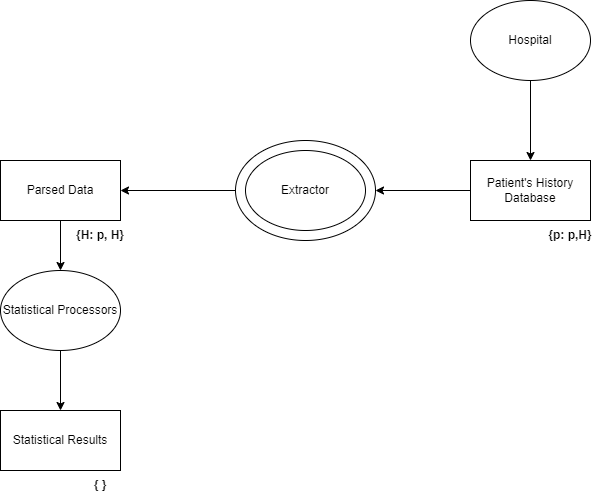

The diagram above was exported from draw.io. Its source (the exported page's mxGraphModel, read from the mxfile embedded in the PNG):
<mxGraphModel dx="1156" dy="515" grid="1" gridSize="10" guides="1" tooltips="1" connect="1" arrows="1" fold="1" page="1" pageScale="1" pageWidth="850" pageHeight="1100" math="0" shadow="0">
  <root>
    <mxCell id="0" />
    <mxCell id="1" parent="0" />
    <mxCell id="10" value="" style="edgeStyle=none;html=1;" parent="1" source="2" target="3" edge="1">
      <mxGeometry relative="1" as="geometry" />
    </mxCell>
    <mxCell id="2" value="Hospital" style="ellipse;whiteSpace=wrap;html=1;" parent="1" vertex="1">
      <mxGeometry x="660" y="10" width="120" height="80" as="geometry" />
    </mxCell>
    <mxCell id="17" value="" style="edgeStyle=none;html=1;entryX=1;entryY=0.5;entryDx=0;entryDy=0;" parent="1" source="3" target="4" edge="1">
      <mxGeometry relative="1" as="geometry" />
    </mxCell>
    <mxCell id="3" value="Patient's History Database" style="rounded=0;whiteSpace=wrap;html=1;" parent="1" vertex="1">
      <mxGeometry x="660" y="170" width="120" height="60" as="geometry" />
    </mxCell>
    <mxCell id="12" value="" style="edgeStyle=none;html=1;" parent="1" source="4" target="6" edge="1">
      <mxGeometry relative="1" as="geometry" />
    </mxCell>
    <mxCell id="4" value="" style="ellipse;whiteSpace=wrap;html=1;" parent="1" vertex="1">
      <mxGeometry x="425" y="150" width="140" height="100" as="geometry" />
    </mxCell>
    <mxCell id="5" value="Extractor" style="ellipse;whiteSpace=wrap;html=1;" parent="1" vertex="1">
      <mxGeometry x="435" y="160" width="120" height="80" as="geometry" />
    </mxCell>
    <mxCell id="13" value="" style="edgeStyle=none;html=1;" parent="1" source="6" target="7" edge="1">
      <mxGeometry relative="1" as="geometry" />
    </mxCell>
    <mxCell id="6" value="Parsed Data" style="rounded=0;whiteSpace=wrap;html=1;" parent="1" vertex="1">
      <mxGeometry x="190" y="170" width="120" height="60" as="geometry" />
    </mxCell>
    <mxCell id="14" value="" style="edgeStyle=none;html=1;" parent="1" source="7" target="9" edge="1">
      <mxGeometry relative="1" as="geometry" />
    </mxCell>
    <mxCell id="7" value="Statistical Processors" style="ellipse;whiteSpace=wrap;html=1;" parent="1" vertex="1">
      <mxGeometry x="190" y="280" width="120" height="80" as="geometry" />
    </mxCell>
    <mxCell id="9" value="Statistical Results" style="rounded=0;whiteSpace=wrap;html=1;" parent="1" vertex="1">
      <mxGeometry x="190" y="420" width="120" height="60" as="geometry" />
    </mxCell>
    <mxCell id="15" value="&lt;b&gt;{p: p,H}&lt;/b&gt;" style="text;html=1;strokeColor=none;fillColor=none;align=center;verticalAlign=middle;whiteSpace=wrap;rounded=0;" parent="1" vertex="1">
      <mxGeometry x="730" y="230" width="60" height="30" as="geometry" />
    </mxCell>
    <mxCell id="18" value="&lt;b&gt;{H: p, H}&lt;/b&gt;" style="text;html=1;strokeColor=none;fillColor=none;align=center;verticalAlign=middle;whiteSpace=wrap;rounded=0;" parent="1" vertex="1">
      <mxGeometry x="260" y="230" width="60" height="30" as="geometry" />
    </mxCell>
    <mxCell id="19" value="&lt;b&gt;{ }&lt;/b&gt;" style="text;html=1;strokeColor=none;fillColor=none;align=center;verticalAlign=middle;whiteSpace=wrap;rounded=0;" parent="1" vertex="1">
      <mxGeometry x="260" y="480" width="60" height="30" as="geometry" />
    </mxCell>
  </root>
</mxGraphModel>